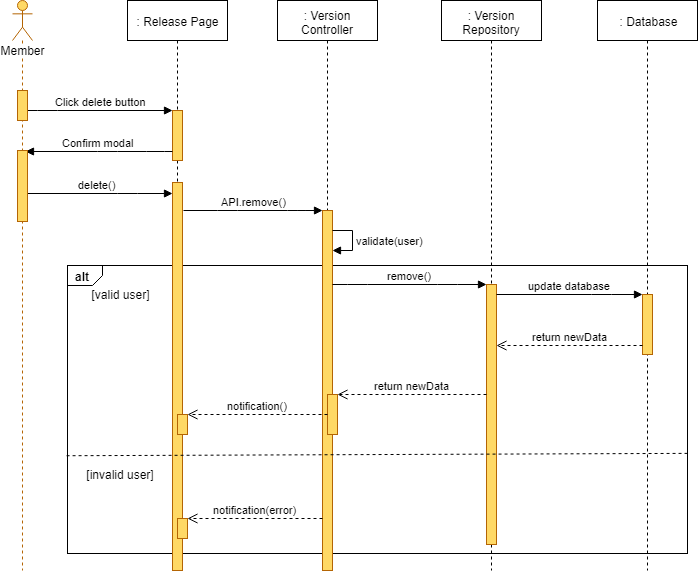

The diagram above was exported from draw.io. Its source (the exported page's mxGraphModel, read from the mxfile embedded in the PNG):
<mxGraphModel dx="1220" dy="634" grid="1" gridSize="10" guides="1" tooltips="1" connect="1" arrows="1" fold="1" page="1" pageScale="1" pageWidth="827" pageHeight="1169" math="0" shadow="0">
  <root>
    <mxCell id="KHm6-hQ_QxrjF-YQpVsb-0" />
    <mxCell id="KHm6-hQ_QxrjF-YQpVsb-1" parent="KHm6-hQ_QxrjF-YQpVsb-0" />
    <mxCell id="KHm6-hQ_QxrjF-YQpVsb-2" value="alt" style="strokeColor=inherit;fillColor=inherit;gradientColor=inherit;html=1;shape=mxgraph.sysml.package;labelX=35;fontStyle=1;align=left;verticalAlign=top;spacingLeft=5;spacingTop=-3;" parent="KHm6-hQ_QxrjF-YQpVsb-1" vertex="1">
      <mxGeometry x="140" y="305" width="620" height="288" as="geometry" />
    </mxCell>
    <mxCell id="KHm6-hQ_QxrjF-YQpVsb-3" value=": Release Page" style="shape=umlLifeline;perimeter=lifelinePerimeter;whiteSpace=wrap;html=1;container=1;collapsible=0;recursiveResize=0;outlineConnect=0;" parent="KHm6-hQ_QxrjF-YQpVsb-1" vertex="1">
      <mxGeometry x="200" y="40" width="100" height="570" as="geometry" />
    </mxCell>
    <mxCell id="KHm6-hQ_QxrjF-YQpVsb-4" value="" style="html=1;points=[];perimeter=orthogonalPerimeter;fillColor=#FFD966;strokeColor=#b46504;" parent="KHm6-hQ_QxrjF-YQpVsb-3" vertex="1">
      <mxGeometry x="45" y="110" width="10" height="50" as="geometry" />
    </mxCell>
    <mxCell id="KHm6-hQ_QxrjF-YQpVsb-7" value="" style="html=1;points=[];perimeter=orthogonalPerimeter;fillColor=#FFD966;strokeColor=#b46504;" parent="KHm6-hQ_QxrjF-YQpVsb-3" vertex="1">
      <mxGeometry x="45" y="182" width="10" height="388" as="geometry" />
    </mxCell>
    <mxCell id="KHm6-hQ_QxrjF-YQpVsb-5" value="" style="html=1;points=[];perimeter=orthogonalPerimeter;fillColor=#FFD966;strokeColor=#B46504;" parent="KHm6-hQ_QxrjF-YQpVsb-3" vertex="1">
      <mxGeometry x="50" y="414" width="10" height="20" as="geometry" />
    </mxCell>
    <mxCell id="KHm6-hQ_QxrjF-YQpVsb-6" value="" style="html=1;points=[];perimeter=orthogonalPerimeter;fillColor=#FFD966;strokeColor=#B46504;" parent="KHm6-hQ_QxrjF-YQpVsb-3" vertex="1">
      <mxGeometry x="50" y="518" width="10" height="20" as="geometry" />
    </mxCell>
    <mxCell id="KHm6-hQ_QxrjF-YQpVsb-8" value=": Version Controller" style="shape=umlLifeline;perimeter=lifelinePerimeter;whiteSpace=wrap;html=1;container=1;collapsible=0;recursiveResize=0;outlineConnect=0;" parent="KHm6-hQ_QxrjF-YQpVsb-1" vertex="1">
      <mxGeometry x="350" y="40" width="100" height="570" as="geometry" />
    </mxCell>
    <mxCell id="KHm6-hQ_QxrjF-YQpVsb-9" value="" style="html=1;points=[];perimeter=orthogonalPerimeter;fillColor=#FFD966;strokeColor=#b46504;" parent="KHm6-hQ_QxrjF-YQpVsb-8" vertex="1">
      <mxGeometry x="45" y="210" width="10" height="360" as="geometry" />
    </mxCell>
    <mxCell id="KHm6-hQ_QxrjF-YQpVsb-10" value="" style="html=1;points=[];perimeter=orthogonalPerimeter;fillColor=#FFD966;strokeColor=#b46504;" parent="KHm6-hQ_QxrjF-YQpVsb-8" vertex="1">
      <mxGeometry x="50" y="394" width="10" height="40" as="geometry" />
    </mxCell>
    <mxCell id="KHm6-hQ_QxrjF-YQpVsb-12" value="validate(user)" style="edgeStyle=orthogonalEdgeStyle;html=1;align=left;spacingLeft=2;endArrow=block;rounded=0;" parent="KHm6-hQ_QxrjF-YQpVsb-8" source="KHm6-hQ_QxrjF-YQpVsb-9" target="KHm6-hQ_QxrjF-YQpVsb-9" edge="1">
      <mxGeometry relative="1" as="geometry">
        <mxPoint x="50.5" y="195" as="sourcePoint" />
        <Array as="points">
          <mxPoint x="75" y="230" />
          <mxPoint x="75" y="250" />
        </Array>
        <mxPoint x="50.5" y="225" as="targetPoint" />
      </mxGeometry>
    </mxCell>
    <mxCell id="KHm6-hQ_QxrjF-YQpVsb-13" value=": Version Repository" style="shape=umlLifeline;perimeter=lifelinePerimeter;whiteSpace=wrap;html=1;container=1;collapsible=0;recursiveResize=0;outlineConnect=0;" parent="KHm6-hQ_QxrjF-YQpVsb-1" vertex="1">
      <mxGeometry x="514" y="40" width="100" height="570" as="geometry" />
    </mxCell>
    <mxCell id="KHm6-hQ_QxrjF-YQpVsb-14" value="" style="html=1;points=[];perimeter=orthogonalPerimeter;fillColor=#FFD966;strokeColor=#b46504;" parent="KHm6-hQ_QxrjF-YQpVsb-13" vertex="1">
      <mxGeometry x="45" y="284" width="10" height="260" as="geometry" />
    </mxCell>
    <mxCell id="KHm6-hQ_QxrjF-YQpVsb-15" value=": Database" style="shape=umlLifeline;perimeter=lifelinePerimeter;whiteSpace=wrap;html=1;container=1;collapsible=0;recursiveResize=0;outlineConnect=0;" parent="KHm6-hQ_QxrjF-YQpVsb-1" vertex="1">
      <mxGeometry x="670" y="40" width="100" height="570" as="geometry" />
    </mxCell>
    <mxCell id="KHm6-hQ_QxrjF-YQpVsb-16" value="" style="html=1;points=[];perimeter=orthogonalPerimeter;fillColor=#FFD966;strokeColor=#B46504;" parent="KHm6-hQ_QxrjF-YQpVsb-15" vertex="1">
      <mxGeometry x="45" y="294" width="10" height="60" as="geometry" />
    </mxCell>
    <mxCell id="KHm6-hQ_QxrjF-YQpVsb-17" value="Click delete button" style="html=1;verticalAlign=bottom;endArrow=block;" parent="KHm6-hQ_QxrjF-YQpVsb-1" source="KHm6-hQ_QxrjF-YQpVsb-31" target="KHm6-hQ_QxrjF-YQpVsb-4" edge="1">
      <mxGeometry width="80" relative="1" as="geometry">
        <mxPoint x="120" y="160" as="sourcePoint" />
        <mxPoint x="200" y="160" as="targetPoint" />
        <Array as="points">
          <mxPoint x="120" y="150" />
        </Array>
      </mxGeometry>
    </mxCell>
    <mxCell id="KHm6-hQ_QxrjF-YQpVsb-18" value="API.remove()" style="html=1;verticalAlign=bottom;endArrow=block;" parent="KHm6-hQ_QxrjF-YQpVsb-1" target="KHm6-hQ_QxrjF-YQpVsb-9" edge="1">
      <mxGeometry width="80" relative="1" as="geometry">
        <mxPoint x="256" y="250" as="sourcePoint" />
        <mxPoint x="395" y="200" as="targetPoint" />
        <Array as="points">
          <mxPoint x="300" y="250" />
          <mxPoint x="370" y="250" />
        </Array>
      </mxGeometry>
    </mxCell>
    <mxCell id="KHm6-hQ_QxrjF-YQpVsb-19" value="remove()" style="html=1;verticalAlign=bottom;endArrow=block;" parent="KHm6-hQ_QxrjF-YQpVsb-1" target="KHm6-hQ_QxrjF-YQpVsb-14" edge="1">
      <mxGeometry width="80" relative="1" as="geometry">
        <mxPoint x="405" y="324" as="sourcePoint" />
        <mxPoint x="150" y="484" as="targetPoint" />
        <Array as="points">
          <mxPoint x="430" y="324" />
          <mxPoint x="520" y="324" />
        </Array>
      </mxGeometry>
    </mxCell>
    <mxCell id="KHm6-hQ_QxrjF-YQpVsb-20" value="update database" style="html=1;verticalAlign=bottom;endArrow=block;" parent="KHm6-hQ_QxrjF-YQpVsb-1" source="KHm6-hQ_QxrjF-YQpVsb-14" target="KHm6-hQ_QxrjF-YQpVsb-16" edge="1">
      <mxGeometry width="80" relative="1" as="geometry">
        <mxPoint x="569" y="323" as="sourcePoint" />
        <mxPoint x="723" y="323" as="targetPoint" />
        <Array as="points">
          <mxPoint x="674" y="334" />
        </Array>
      </mxGeometry>
    </mxCell>
    <mxCell id="KHm6-hQ_QxrjF-YQpVsb-21" value="return newData" style="html=1;verticalAlign=bottom;endArrow=open;dashed=1;endSize=8;" parent="KHm6-hQ_QxrjF-YQpVsb-1" source="KHm6-hQ_QxrjF-YQpVsb-16" target="KHm6-hQ_QxrjF-YQpVsb-14" edge="1">
      <mxGeometry relative="1" as="geometry">
        <mxPoint x="150" y="644" as="sourcePoint" />
        <mxPoint x="70" y="644" as="targetPoint" />
        <Array as="points">
          <mxPoint x="665" y="385" />
        </Array>
      </mxGeometry>
    </mxCell>
    <mxCell id="KHm6-hQ_QxrjF-YQpVsb-22" value="return newData" style="html=1;verticalAlign=bottom;endArrow=open;dashed=1;endSize=8;" parent="KHm6-hQ_QxrjF-YQpVsb-1" source="KHm6-hQ_QxrjF-YQpVsb-14" target="KHm6-hQ_QxrjF-YQpVsb-10" edge="1">
      <mxGeometry relative="1" as="geometry">
        <mxPoint x="559" y="364" as="sourcePoint" />
        <mxPoint x="413" y="364" as="targetPoint" />
        <Array as="points">
          <mxPoint x="480" y="434" />
        </Array>
      </mxGeometry>
    </mxCell>
    <mxCell id="KHm6-hQ_QxrjF-YQpVsb-23" value="[valid user]" style="text;html=1;strokeColor=none;fillColor=none;align=center;verticalAlign=middle;whiteSpace=wrap;rounded=0;" parent="KHm6-hQ_QxrjF-YQpVsb-1" vertex="1">
      <mxGeometry x="157.5" y="324" width="70" height="20" as="geometry" />
    </mxCell>
    <mxCell id="KHm6-hQ_QxrjF-YQpVsb-24" value="[invalid user]" style="text;html=1;strokeColor=none;fillColor=none;align=center;verticalAlign=middle;whiteSpace=wrap;rounded=0;" parent="KHm6-hQ_QxrjF-YQpVsb-1" vertex="1">
      <mxGeometry x="150" y="504" width="85" height="20" as="geometry" />
    </mxCell>
    <mxCell id="KHm6-hQ_QxrjF-YQpVsb-25" value="notification()" style="html=1;verticalAlign=bottom;endArrow=open;dashed=1;endSize=8;" parent="KHm6-hQ_QxrjF-YQpVsb-1" source="KHm6-hQ_QxrjF-YQpVsb-10" target="KHm6-hQ_QxrjF-YQpVsb-5" edge="1">
      <mxGeometry relative="1" as="geometry">
        <mxPoint x="389" y="414" as="sourcePoint" />
        <mxPoint x="235" y="414" as="targetPoint" />
        <Array as="points" />
      </mxGeometry>
    </mxCell>
    <mxCell id="KHm6-hQ_QxrjF-YQpVsb-26" value="notification(error)" style="html=1;verticalAlign=bottom;endArrow=open;dashed=1;endSize=8;" parent="KHm6-hQ_QxrjF-YQpVsb-1" target="KHm6-hQ_QxrjF-YQpVsb-6" edge="1">
      <mxGeometry relative="1" as="geometry">
        <mxPoint x="395" y="557.9999999999999" as="sourcePoint" />
        <mxPoint x="258" y="504.5" as="targetPoint" />
        <Array as="points">
          <mxPoint x="375" y="558" />
          <mxPoint x="315" y="558" />
        </Array>
      </mxGeometry>
    </mxCell>
    <mxCell id="KHm6-hQ_QxrjF-YQpVsb-27" value="" style="strokeColor=inherit;fillColor=inherit;gradientColor=inherit;endArrow=none;html=1;edgeStyle=none;dashed=1;exitX=0.999;exitY=0.663;exitDx=0;exitDy=0;exitPerimeter=0;entryX=-0.005;entryY=0.672;entryDx=0;entryDy=0;entryPerimeter=0;" parent="KHm6-hQ_QxrjF-YQpVsb-1" edge="1">
      <mxGeometry relative="1" as="geometry">
        <mxPoint x="137.70588235294122" y="495.2352941176471" as="targetPoint" />
        <mxPoint x="760.0588235294117" y="492.8823529411766" as="sourcePoint" />
      </mxGeometry>
    </mxCell>
    <mxCell id="KHm6-hQ_QxrjF-YQpVsb-28" value="Confirm modal" style="html=1;verticalAlign=bottom;endArrow=block;entryX=0.82;entryY=0.018;entryDx=0;entryDy=0;entryPerimeter=0;" parent="KHm6-hQ_QxrjF-YQpVsb-1" source="KHm6-hQ_QxrjF-YQpVsb-4" target="KHm6-hQ_QxrjF-YQpVsb-32" edge="1">
      <mxGeometry width="80" relative="1" as="geometry">
        <mxPoint x="234.5" y="168.5" as="sourcePoint" />
        <mxPoint x="379.5" y="168.5" as="targetPoint" />
        <Array as="points">
          <mxPoint x="229" y="191" />
          <mxPoint x="180" y="191" />
        </Array>
      </mxGeometry>
    </mxCell>
    <mxCell id="KHm6-hQ_QxrjF-YQpVsb-29" value="delete()" style="html=1;verticalAlign=bottom;endArrow=block;" parent="KHm6-hQ_QxrjF-YQpVsb-1" source="KHm6-hQ_QxrjF-YQpVsb-30" target="KHm6-hQ_QxrjF-YQpVsb-7" edge="1">
      <mxGeometry width="80" relative="1" as="geometry">
        <mxPoint x="110" y="219" as="sourcePoint" />
        <mxPoint x="255" y="219" as="targetPoint" />
        <Array as="points">
          <mxPoint x="200" y="233" />
        </Array>
      </mxGeometry>
    </mxCell>
    <mxCell id="KHm6-hQ_QxrjF-YQpVsb-30" value="Member" style="shape=umlLifeline;participant=umlActor;perimeter=lifelinePerimeter;whiteSpace=wrap;html=1;container=1;collapsible=0;recursiveResize=0;verticalAlign=top;spacingTop=36;labelBackgroundColor=#ffffff;outlineConnect=0;strokeColor=#B46504;fillColor=#FFD966;" parent="KHm6-hQ_QxrjF-YQpVsb-1" vertex="1">
      <mxGeometry x="85" y="40" width="20" height="570" as="geometry" />
    </mxCell>
    <mxCell id="KHm6-hQ_QxrjF-YQpVsb-31" value="" style="html=1;points=[];perimeter=orthogonalPerimeter;fillColor=#FFD966;strokeColor=#b46504;" parent="KHm6-hQ_QxrjF-YQpVsb-1" vertex="1">
      <mxGeometry x="90" y="130" width="10" height="30" as="geometry" />
    </mxCell>
    <mxCell id="KHm6-hQ_QxrjF-YQpVsb-32" value="" style="html=1;points=[];perimeter=orthogonalPerimeter;fillColor=#FFD966;strokeColor=#b46504;" parent="KHm6-hQ_QxrjF-YQpVsb-1" vertex="1">
      <mxGeometry x="90" y="190" width="10" height="71" as="geometry" />
    </mxCell>
  </root>
</mxGraphModel>